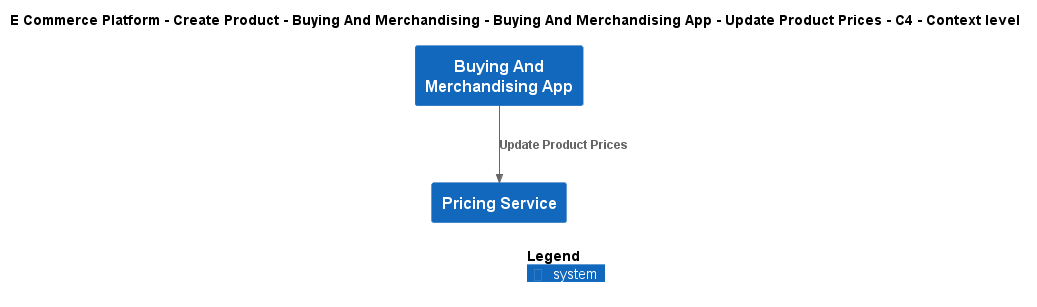

The diagram above was rendered by PlantUML. Its source (embedded in the PNG):
@startuml
!include ..\..\..\..\..\..\..\.c4s\C4_Context.puml

AddElementTag("c4interflow:lifecycle:new", $bgColor=green, $fontColor=#ffffff, $borderColor=green, $shadowing="False")
AddElementTag("c4interflow:lifecycle:changed", $bgColor=orange, $fontColor=#ffffff, $borderColor=orange, $shadowing="False")
AddElementTag("c4interflow:lifecycle:removed", $bgColor=red, $fontColor=#ffffff, $borderColor=red, $shadowing="False")

AddRelTag("c4interflow:lifecycle:new", $textColor=green, $lineColor=green)
AddRelTag("c4interflow:lifecycle:changed", $textColor=orange, $lineColor=orange)
AddRelTag("c4interflow:lifecycle:removed", $textColor=red, $lineColor=red)

SHOW_PERSON_PORTRAIT()
LAYOUT_TOP_DOWN()

skinparam linetype polyline

title E Commerce Platform - Create Product - Buying And Merchandising - Buying And Merchandising App - Update Product Prices - C4 - Context level

System(ECommercePlatform.CreateProduct.BuyingAndMerchandising.SoftwareSystems.BuyingAndMerchandisingApp, "Buying And Merchandising App", "")
System(ECommercePlatform.CreateProduct.PriceManagement.SoftwareSystems.PricingService, "Pricing Service", "")

Rel(ECommercePlatform.CreateProduct.BuyingAndMerchandising.SoftwareSystems.BuyingAndMerchandisingApp, ECommercePlatform.CreateProduct.PriceManagement.SoftwareSystems.PricingService, "Update Product Prices")


SHOW_LEGEND()
@enduml